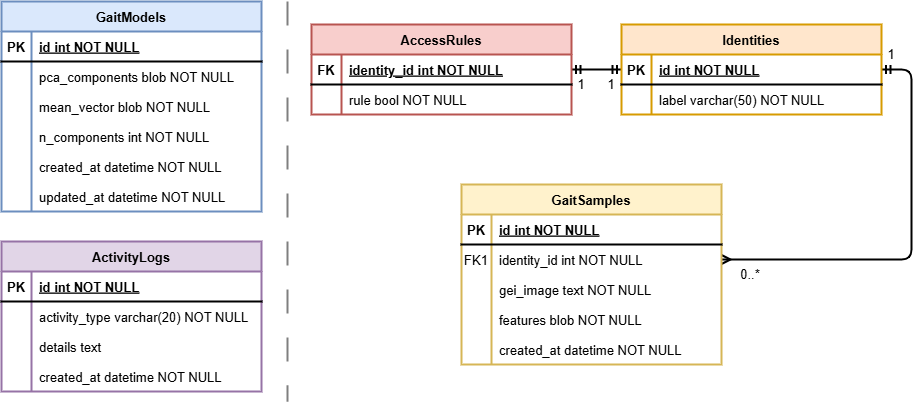

The diagram above was exported from draw.io. Its source (the exported page's mxGraphModel, read from the mxfile embedded in the PNG):
<mxGraphModel dx="2065" dy="828" grid="1" gridSize="10" guides="1" tooltips="1" connect="1" arrows="1" fold="1" page="1" pageScale="1" pageWidth="850" pageHeight="1100" math="0" shadow="0" extFonts="Permanent Marker^https://fonts.googleapis.com/css?family=Permanent+Marker">
  <root>
    <mxCell id="0" />
    <mxCell id="1" parent="0" />
    <mxCell id="C-vyLk0tnHw3VtMMgP7b-1" value="" style="edgeStyle=entityRelationEdgeStyle;endArrow=ERmany;startArrow=ERmandOne;endFill=0;startFill=0;strokeWidth=2;fontSize=13;" parent="1" source="C-vyLk0tnHw3VtMMgP7b-24" target="C-vyLk0tnHw3VtMMgP7b-6" edge="1">
      <mxGeometry width="100" height="100" relative="1" as="geometry">
        <mxPoint x="605" y="983" as="sourcePoint" />
        <mxPoint x="705" y="883" as="targetPoint" />
      </mxGeometry>
    </mxCell>
    <mxCell id="C-vyLk0tnHw3VtMMgP7b-12" value="" style="edgeStyle=entityRelationEdgeStyle;endArrow=ERmandOne;startArrow=ERmandOne;endFill=0;startFill=0;exitX=0;exitY=0.5;exitDx=0;exitDy=0;strokeWidth=2;entryX=1;entryY=0.5;entryDx=0;entryDy=0;fontSize=13;" parent="1" source="C-vyLk0tnHw3VtMMgP7b-24" target="C-vyLk0tnHw3VtMMgP7b-14" edge="1">
      <mxGeometry width="100" height="100" relative="1" as="geometry">
        <mxPoint x="430" y="213" as="sourcePoint" />
        <mxPoint x="340" y="488" as="targetPoint" />
      </mxGeometry>
    </mxCell>
    <mxCell id="C-vyLk0tnHw3VtMMgP7b-2" value="GaitSamples" style="shape=table;startSize=30;container=1;collapsible=1;childLayout=tableLayout;fixedRows=1;rowLines=0;fontStyle=1;align=center;resizeLast=1;fillColor=#fff2cc;strokeColor=#d6b656;strokeWidth=2;fontSize=13;" parent="1" vertex="1">
      <mxGeometry x="230" y="543" width="260" height="180" as="geometry" />
    </mxCell>
    <mxCell id="C-vyLk0tnHw3VtMMgP7b-3" value="" style="shape=partialRectangle;collapsible=0;dropTarget=0;pointerEvents=0;fillColor=none;points=[[0,0.5],[1,0.5]];portConstraint=eastwest;top=0;left=0;right=0;bottom=1;strokeWidth=2;fontSize=13;" parent="C-vyLk0tnHw3VtMMgP7b-2" vertex="1">
      <mxGeometry y="30" width="260" height="30" as="geometry" />
    </mxCell>
    <mxCell id="C-vyLk0tnHw3VtMMgP7b-4" value="PK" style="shape=partialRectangle;overflow=hidden;connectable=0;fillColor=none;top=0;left=0;bottom=0;right=0;fontStyle=1;strokeWidth=2;fontSize=13;" parent="C-vyLk0tnHw3VtMMgP7b-3" vertex="1">
      <mxGeometry width="30" height="30" as="geometry">
        <mxRectangle width="30" height="30" as="alternateBounds" />
      </mxGeometry>
    </mxCell>
    <mxCell id="C-vyLk0tnHw3VtMMgP7b-5" value="id int NOT NULL" style="shape=partialRectangle;overflow=hidden;connectable=0;fillColor=none;top=0;left=0;bottom=0;right=0;align=left;spacingLeft=6;fontStyle=5;strokeWidth=2;fontSize=13;" parent="C-vyLk0tnHw3VtMMgP7b-3" vertex="1">
      <mxGeometry x="30" width="230" height="30" as="geometry">
        <mxRectangle width="230" height="30" as="alternateBounds" />
      </mxGeometry>
    </mxCell>
    <mxCell id="C-vyLk0tnHw3VtMMgP7b-6" value="" style="shape=partialRectangle;collapsible=0;dropTarget=0;pointerEvents=0;fillColor=none;points=[[0,0.5],[1,0.5]];portConstraint=eastwest;top=0;left=0;right=0;bottom=0;strokeWidth=2;fontSize=13;" parent="C-vyLk0tnHw3VtMMgP7b-2" vertex="1">
      <mxGeometry y="60" width="260" height="30" as="geometry" />
    </mxCell>
    <mxCell id="C-vyLk0tnHw3VtMMgP7b-7" value="FK1" style="shape=partialRectangle;overflow=hidden;connectable=0;fillColor=none;top=0;left=0;bottom=0;right=0;strokeWidth=2;fontSize=13;" parent="C-vyLk0tnHw3VtMMgP7b-6" vertex="1">
      <mxGeometry width="30" height="30" as="geometry">
        <mxRectangle width="30" height="30" as="alternateBounds" />
      </mxGeometry>
    </mxCell>
    <mxCell id="C-vyLk0tnHw3VtMMgP7b-8" value="identity_id int NOT NULL" style="shape=partialRectangle;overflow=hidden;connectable=0;fillColor=none;top=0;left=0;bottom=0;right=0;align=left;spacingLeft=6;strokeWidth=2;fontSize=13;" parent="C-vyLk0tnHw3VtMMgP7b-6" vertex="1">
      <mxGeometry x="30" width="230" height="30" as="geometry">
        <mxRectangle width="230" height="30" as="alternateBounds" />
      </mxGeometry>
    </mxCell>
    <mxCell id="C-vyLk0tnHw3VtMMgP7b-9" value="" style="shape=partialRectangle;collapsible=0;dropTarget=0;pointerEvents=0;fillColor=none;points=[[0,0.5],[1,0.5]];portConstraint=eastwest;top=0;left=0;right=0;bottom=0;strokeWidth=2;fontSize=13;" parent="C-vyLk0tnHw3VtMMgP7b-2" vertex="1">
      <mxGeometry y="90" width="260" height="30" as="geometry" />
    </mxCell>
    <mxCell id="C-vyLk0tnHw3VtMMgP7b-10" value="" style="shape=partialRectangle;overflow=hidden;connectable=0;fillColor=none;top=0;left=0;bottom=0;right=0;strokeWidth=2;fontSize=13;" parent="C-vyLk0tnHw3VtMMgP7b-9" vertex="1">
      <mxGeometry width="30" height="30" as="geometry">
        <mxRectangle width="30" height="30" as="alternateBounds" />
      </mxGeometry>
    </mxCell>
    <mxCell id="C-vyLk0tnHw3VtMMgP7b-11" value="gei_image text NOT NULL" style="shape=partialRectangle;overflow=hidden;connectable=0;fillColor=none;top=0;left=0;bottom=0;right=0;align=left;spacingLeft=6;strokeWidth=2;fontSize=13;" parent="C-vyLk0tnHw3VtMMgP7b-9" vertex="1">
      <mxGeometry x="30" width="230" height="30" as="geometry">
        <mxRectangle width="230" height="30" as="alternateBounds" />
      </mxGeometry>
    </mxCell>
    <mxCell id="CFi6zIuAxNY2NADYWngU-43" value="" style="shape=partialRectangle;collapsible=0;dropTarget=0;pointerEvents=0;fillColor=none;points=[[0,0.5],[1,0.5]];portConstraint=eastwest;top=0;left=0;right=0;bottom=0;strokeWidth=2;fontSize=13;" vertex="1" parent="C-vyLk0tnHw3VtMMgP7b-2">
      <mxGeometry y="120" width="260" height="30" as="geometry" />
    </mxCell>
    <mxCell id="CFi6zIuAxNY2NADYWngU-44" value="" style="shape=partialRectangle;overflow=hidden;connectable=0;fillColor=none;top=0;left=0;bottom=0;right=0;strokeWidth=2;fontSize=13;" vertex="1" parent="CFi6zIuAxNY2NADYWngU-43">
      <mxGeometry width="30" height="30" as="geometry">
        <mxRectangle width="30" height="30" as="alternateBounds" />
      </mxGeometry>
    </mxCell>
    <mxCell id="CFi6zIuAxNY2NADYWngU-45" value="features blob NOT NULL" style="shape=partialRectangle;overflow=hidden;connectable=0;fillColor=none;top=0;left=0;bottom=0;right=0;align=left;spacingLeft=6;strokeWidth=2;fontSize=13;" vertex="1" parent="CFi6zIuAxNY2NADYWngU-43">
      <mxGeometry x="30" width="230" height="30" as="geometry">
        <mxRectangle width="230" height="30" as="alternateBounds" />
      </mxGeometry>
    </mxCell>
    <mxCell id="CFi6zIuAxNY2NADYWngU-46" value="" style="shape=partialRectangle;collapsible=0;dropTarget=0;pointerEvents=0;fillColor=none;points=[[0,0.5],[1,0.5]];portConstraint=eastwest;top=0;left=0;right=0;bottom=0;strokeWidth=2;fontSize=13;" vertex="1" parent="C-vyLk0tnHw3VtMMgP7b-2">
      <mxGeometry y="150" width="260" height="30" as="geometry" />
    </mxCell>
    <mxCell id="CFi6zIuAxNY2NADYWngU-47" value="" style="shape=partialRectangle;overflow=hidden;connectable=0;fillColor=none;top=0;left=0;bottom=0;right=0;strokeWidth=2;fontSize=13;" vertex="1" parent="CFi6zIuAxNY2NADYWngU-46">
      <mxGeometry width="30" height="30" as="geometry">
        <mxRectangle width="30" height="30" as="alternateBounds" />
      </mxGeometry>
    </mxCell>
    <mxCell id="CFi6zIuAxNY2NADYWngU-48" value="created_at datetime NOT NULL" style="shape=partialRectangle;overflow=hidden;connectable=0;fillColor=none;top=0;left=0;bottom=0;right=0;align=left;spacingLeft=6;strokeWidth=2;fontSize=13;" vertex="1" parent="CFi6zIuAxNY2NADYWngU-46">
      <mxGeometry x="30" width="230" height="30" as="geometry">
        <mxRectangle width="230" height="30" as="alternateBounds" />
      </mxGeometry>
    </mxCell>
    <mxCell id="C-vyLk0tnHw3VtMMgP7b-13" value="AccessRules" style="shape=table;startSize=30;container=1;collapsible=1;childLayout=tableLayout;fixedRows=1;rowLines=0;fontStyle=1;align=center;resizeLast=1;fillColor=#f8cecc;strokeColor=#b85450;strokeWidth=2;fontSize=13;" parent="1" vertex="1">
      <mxGeometry x="80" y="383" width="260" height="90" as="geometry" />
    </mxCell>
    <mxCell id="C-vyLk0tnHw3VtMMgP7b-14" value="" style="shape=partialRectangle;collapsible=0;dropTarget=0;pointerEvents=0;fillColor=none;points=[[0,0.5],[1,0.5]];portConstraint=eastwest;top=0;left=0;right=0;bottom=1;strokeWidth=2;fontSize=13;" parent="C-vyLk0tnHw3VtMMgP7b-13" vertex="1">
      <mxGeometry y="30" width="260" height="30" as="geometry" />
    </mxCell>
    <mxCell id="C-vyLk0tnHw3VtMMgP7b-15" value="FK" style="shape=partialRectangle;overflow=hidden;connectable=0;fillColor=none;top=0;left=0;bottom=0;right=0;fontStyle=1;strokeWidth=2;fontSize=13;" parent="C-vyLk0tnHw3VtMMgP7b-14" vertex="1">
      <mxGeometry width="30" height="30" as="geometry">
        <mxRectangle width="30" height="30" as="alternateBounds" />
      </mxGeometry>
    </mxCell>
    <mxCell id="C-vyLk0tnHw3VtMMgP7b-16" value="identity_id int NOT NULL" style="shape=partialRectangle;overflow=hidden;connectable=0;fillColor=none;top=0;left=0;bottom=0;right=0;align=left;spacingLeft=6;fontStyle=5;strokeWidth=2;fontSize=13;" parent="C-vyLk0tnHw3VtMMgP7b-14" vertex="1">
      <mxGeometry x="30" width="230" height="30" as="geometry">
        <mxRectangle width="230" height="30" as="alternateBounds" />
      </mxGeometry>
    </mxCell>
    <mxCell id="C-vyLk0tnHw3VtMMgP7b-20" value="" style="shape=partialRectangle;collapsible=0;dropTarget=0;pointerEvents=0;fillColor=none;points=[[0,0.5],[1,0.5]];portConstraint=eastwest;top=0;left=0;right=0;bottom=0;strokeWidth=2;fontSize=13;" parent="C-vyLk0tnHw3VtMMgP7b-13" vertex="1">
      <mxGeometry y="60" width="260" height="30" as="geometry" />
    </mxCell>
    <mxCell id="C-vyLk0tnHw3VtMMgP7b-21" value="" style="shape=partialRectangle;overflow=hidden;connectable=0;fillColor=none;top=0;left=0;bottom=0;right=0;strokeWidth=2;fontSize=13;" parent="C-vyLk0tnHw3VtMMgP7b-20" vertex="1">
      <mxGeometry width="30" height="30" as="geometry">
        <mxRectangle width="30" height="30" as="alternateBounds" />
      </mxGeometry>
    </mxCell>
    <mxCell id="C-vyLk0tnHw3VtMMgP7b-22" value="rule bool NOT NULL" style="shape=partialRectangle;overflow=hidden;connectable=0;fillColor=none;top=0;left=0;bottom=0;right=0;align=left;spacingLeft=6;strokeWidth=2;fontSize=13;" parent="C-vyLk0tnHw3VtMMgP7b-20" vertex="1">
      <mxGeometry x="30" width="230" height="30" as="geometry">
        <mxRectangle width="230" height="30" as="alternateBounds" />
      </mxGeometry>
    </mxCell>
    <mxCell id="C-vyLk0tnHw3VtMMgP7b-23" value="Identities" style="shape=table;startSize=30;container=1;collapsible=1;childLayout=tableLayout;fixedRows=1;rowLines=0;fontStyle=1;align=center;resizeLast=1;fillColor=#ffe6cc;strokeColor=#d79b00;strokeWidth=2;swimlaneLine=1;rounded=0;shadow=0;fontSize=13;" parent="1" vertex="1">
      <mxGeometry x="390" y="383" width="260" height="90" as="geometry">
        <mxRectangle x="400" y="360" width="90" height="30" as="alternateBounds" />
      </mxGeometry>
    </mxCell>
    <mxCell id="C-vyLk0tnHw3VtMMgP7b-24" value="" style="shape=partialRectangle;collapsible=0;dropTarget=0;pointerEvents=0;fillColor=none;points=[[0,0.5],[1,0.5]];portConstraint=eastwest;top=0;left=0;right=0;bottom=1;strokeWidth=2;fontSize=13;" parent="C-vyLk0tnHw3VtMMgP7b-23" vertex="1">
      <mxGeometry y="30" width="260" height="30" as="geometry" />
    </mxCell>
    <mxCell id="C-vyLk0tnHw3VtMMgP7b-25" value="PK" style="shape=partialRectangle;overflow=hidden;connectable=0;fillColor=none;top=0;left=0;bottom=0;right=0;fontStyle=1;strokeWidth=2;fontSize=13;" parent="C-vyLk0tnHw3VtMMgP7b-24" vertex="1">
      <mxGeometry width="30" height="30" as="geometry">
        <mxRectangle width="30" height="30" as="alternateBounds" />
      </mxGeometry>
    </mxCell>
    <mxCell id="C-vyLk0tnHw3VtMMgP7b-26" value="id int NOT NULL" style="shape=partialRectangle;overflow=hidden;connectable=0;fillColor=none;top=0;left=0;bottom=0;right=0;align=left;spacingLeft=6;fontStyle=5;strokeWidth=2;fontSize=13;" parent="C-vyLk0tnHw3VtMMgP7b-24" vertex="1">
      <mxGeometry x="30" width="230" height="30" as="geometry">
        <mxRectangle width="230" height="30" as="alternateBounds" />
      </mxGeometry>
    </mxCell>
    <mxCell id="C-vyLk0tnHw3VtMMgP7b-27" value="" style="shape=partialRectangle;collapsible=0;dropTarget=0;pointerEvents=0;fillColor=none;points=[[0,0.5],[1,0.5]];portConstraint=eastwest;top=0;left=0;right=0;bottom=0;strokeWidth=2;fontSize=13;" parent="C-vyLk0tnHw3VtMMgP7b-23" vertex="1">
      <mxGeometry y="60" width="260" height="30" as="geometry" />
    </mxCell>
    <mxCell id="C-vyLk0tnHw3VtMMgP7b-28" value="" style="shape=partialRectangle;overflow=hidden;connectable=0;fillColor=none;top=0;left=0;bottom=0;right=0;strokeWidth=2;fontSize=13;" parent="C-vyLk0tnHw3VtMMgP7b-27" vertex="1">
      <mxGeometry width="30" height="30" as="geometry">
        <mxRectangle width="30" height="30" as="alternateBounds" />
      </mxGeometry>
    </mxCell>
    <mxCell id="C-vyLk0tnHw3VtMMgP7b-29" value="label varchar(50) NOT NULL" style="shape=partialRectangle;overflow=hidden;connectable=0;fillColor=none;top=0;left=0;bottom=0;right=0;align=left;spacingLeft=6;strokeWidth=2;fontSize=13;" parent="C-vyLk0tnHw3VtMMgP7b-27" vertex="1">
      <mxGeometry x="30" width="230" height="30" as="geometry">
        <mxRectangle width="230" height="30" as="alternateBounds" />
      </mxGeometry>
    </mxCell>
    <mxCell id="CFi6zIuAxNY2NADYWngU-1" value="ActivityLogs" style="shape=table;startSize=30;container=1;collapsible=1;childLayout=tableLayout;fixedRows=1;rowLines=0;fontStyle=1;align=center;resizeLast=1;fillColor=#e1d5e7;strokeColor=#9673a6;strokeWidth=2;fontSize=13;" vertex="1" parent="1">
      <mxGeometry x="-230" y="600" width="260" height="150" as="geometry" />
    </mxCell>
    <mxCell id="CFi6zIuAxNY2NADYWngU-2" value="" style="shape=partialRectangle;collapsible=0;dropTarget=0;pointerEvents=0;fillColor=none;points=[[0,0.5],[1,0.5]];portConstraint=eastwest;top=0;left=0;right=0;bottom=1;strokeWidth=2;fontSize=13;" vertex="1" parent="CFi6zIuAxNY2NADYWngU-1">
      <mxGeometry y="30" width="260" height="30" as="geometry" />
    </mxCell>
    <mxCell id="CFi6zIuAxNY2NADYWngU-3" value="PK" style="shape=partialRectangle;overflow=hidden;connectable=0;fillColor=none;top=0;left=0;bottom=0;right=0;fontStyle=1;strokeWidth=2;fontSize=13;" vertex="1" parent="CFi6zIuAxNY2NADYWngU-2">
      <mxGeometry width="30" height="30" as="geometry">
        <mxRectangle width="30" height="30" as="alternateBounds" />
      </mxGeometry>
    </mxCell>
    <mxCell id="CFi6zIuAxNY2NADYWngU-4" value="id int NOT NULL" style="shape=partialRectangle;overflow=hidden;connectable=0;fillColor=none;top=0;left=0;bottom=0;right=0;align=left;spacingLeft=6;fontStyle=5;strokeWidth=2;fontSize=13;" vertex="1" parent="CFi6zIuAxNY2NADYWngU-2">
      <mxGeometry x="30" width="230" height="30" as="geometry">
        <mxRectangle width="230" height="30" as="alternateBounds" />
      </mxGeometry>
    </mxCell>
    <mxCell id="CFi6zIuAxNY2NADYWngU-5" value="" style="shape=partialRectangle;collapsible=0;dropTarget=0;pointerEvents=0;fillColor=none;points=[[0,0.5],[1,0.5]];portConstraint=eastwest;top=0;left=0;right=0;bottom=0;strokeWidth=2;fontSize=13;" vertex="1" parent="CFi6zIuAxNY2NADYWngU-1">
      <mxGeometry y="60" width="260" height="30" as="geometry" />
    </mxCell>
    <mxCell id="CFi6zIuAxNY2NADYWngU-6" value="" style="shape=partialRectangle;overflow=hidden;connectable=0;fillColor=none;top=0;left=0;bottom=0;right=0;strokeWidth=2;fontSize=13;" vertex="1" parent="CFi6zIuAxNY2NADYWngU-5">
      <mxGeometry width="30" height="30" as="geometry">
        <mxRectangle width="30" height="30" as="alternateBounds" />
      </mxGeometry>
    </mxCell>
    <mxCell id="CFi6zIuAxNY2NADYWngU-7" value="activity_type varchar(20) NOT NULL" style="shape=partialRectangle;overflow=hidden;connectable=0;fillColor=none;top=0;left=0;bottom=0;right=0;align=left;spacingLeft=6;strokeWidth=2;fontSize=13;" vertex="1" parent="CFi6zIuAxNY2NADYWngU-5">
      <mxGeometry x="30" width="230" height="30" as="geometry">
        <mxRectangle width="230" height="30" as="alternateBounds" />
      </mxGeometry>
    </mxCell>
    <mxCell id="CFi6zIuAxNY2NADYWngU-8" value="" style="shape=partialRectangle;collapsible=0;dropTarget=0;pointerEvents=0;fillColor=none;points=[[0,0.5],[1,0.5]];portConstraint=eastwest;top=0;left=0;right=0;bottom=0;strokeWidth=2;fontSize=13;" vertex="1" parent="CFi6zIuAxNY2NADYWngU-1">
      <mxGeometry y="90" width="260" height="30" as="geometry" />
    </mxCell>
    <mxCell id="CFi6zIuAxNY2NADYWngU-9" value="" style="shape=partialRectangle;overflow=hidden;connectable=0;fillColor=none;top=0;left=0;bottom=0;right=0;strokeWidth=2;fontSize=13;" vertex="1" parent="CFi6zIuAxNY2NADYWngU-8">
      <mxGeometry width="30" height="30" as="geometry">
        <mxRectangle width="30" height="30" as="alternateBounds" />
      </mxGeometry>
    </mxCell>
    <mxCell id="CFi6zIuAxNY2NADYWngU-10" value="details text" style="shape=partialRectangle;overflow=hidden;connectable=0;fillColor=none;top=0;left=0;bottom=0;right=0;align=left;spacingLeft=6;strokeWidth=2;fontSize=13;" vertex="1" parent="CFi6zIuAxNY2NADYWngU-8">
      <mxGeometry x="30" width="230" height="30" as="geometry">
        <mxRectangle width="230" height="30" as="alternateBounds" />
      </mxGeometry>
    </mxCell>
    <mxCell id="CFi6zIuAxNY2NADYWngU-31" value="" style="shape=partialRectangle;collapsible=0;dropTarget=0;pointerEvents=0;fillColor=none;points=[[0,0.5],[1,0.5]];portConstraint=eastwest;top=0;left=0;right=0;bottom=0;strokeWidth=2;fontSize=13;" vertex="1" parent="CFi6zIuAxNY2NADYWngU-1">
      <mxGeometry y="120" width="260" height="30" as="geometry" />
    </mxCell>
    <mxCell id="CFi6zIuAxNY2NADYWngU-32" value="" style="shape=partialRectangle;overflow=hidden;connectable=0;fillColor=none;top=0;left=0;bottom=0;right=0;strokeWidth=2;fontSize=13;" vertex="1" parent="CFi6zIuAxNY2NADYWngU-31">
      <mxGeometry width="30" height="30" as="geometry">
        <mxRectangle width="30" height="30" as="alternateBounds" />
      </mxGeometry>
    </mxCell>
    <mxCell id="CFi6zIuAxNY2NADYWngU-33" value="created_at datetime NOT NULL" style="shape=partialRectangle;overflow=hidden;connectable=0;fillColor=none;top=0;left=0;bottom=0;right=0;align=left;spacingLeft=6;strokeWidth=2;fontSize=13;" vertex="1" parent="CFi6zIuAxNY2NADYWngU-31">
      <mxGeometry x="30" width="230" height="30" as="geometry">
        <mxRectangle width="230" height="30" as="alternateBounds" />
      </mxGeometry>
    </mxCell>
    <mxCell id="CFi6zIuAxNY2NADYWngU-11" value="GaitModels" style="shape=table;startSize=30;container=1;collapsible=1;childLayout=tableLayout;fixedRows=1;rowLines=0;fontStyle=1;align=center;resizeLast=1;fillColor=#dae8fc;strokeColor=#6c8ebf;strokeWidth=2;fontSize=13;" vertex="1" parent="1">
      <mxGeometry x="-230" y="360" width="260" height="210" as="geometry" />
    </mxCell>
    <mxCell id="CFi6zIuAxNY2NADYWngU-12" value="" style="shape=partialRectangle;collapsible=0;dropTarget=0;pointerEvents=0;fillColor=none;points=[[0,0.5],[1,0.5]];portConstraint=eastwest;top=0;left=0;right=0;bottom=1;strokeWidth=2;fontSize=13;" vertex="1" parent="CFi6zIuAxNY2NADYWngU-11">
      <mxGeometry y="30" width="260" height="30" as="geometry" />
    </mxCell>
    <mxCell id="CFi6zIuAxNY2NADYWngU-13" value="PK" style="shape=partialRectangle;overflow=hidden;connectable=0;fillColor=none;top=0;left=0;bottom=0;right=0;fontStyle=1;strokeWidth=2;fontSize=13;" vertex="1" parent="CFi6zIuAxNY2NADYWngU-12">
      <mxGeometry width="30" height="30" as="geometry">
        <mxRectangle width="30" height="30" as="alternateBounds" />
      </mxGeometry>
    </mxCell>
    <mxCell id="CFi6zIuAxNY2NADYWngU-14" value="id int NOT NULL" style="shape=partialRectangle;overflow=hidden;connectable=0;fillColor=none;top=0;left=0;bottom=0;right=0;align=left;spacingLeft=6;fontStyle=5;strokeWidth=2;fontSize=13;" vertex="1" parent="CFi6zIuAxNY2NADYWngU-12">
      <mxGeometry x="30" width="230" height="30" as="geometry">
        <mxRectangle width="230" height="30" as="alternateBounds" />
      </mxGeometry>
    </mxCell>
    <mxCell id="CFi6zIuAxNY2NADYWngU-15" value="" style="shape=partialRectangle;collapsible=0;dropTarget=0;pointerEvents=0;fillColor=none;points=[[0,0.5],[1,0.5]];portConstraint=eastwest;top=0;left=0;right=0;bottom=0;strokeWidth=2;fontSize=13;" vertex="1" parent="CFi6zIuAxNY2NADYWngU-11">
      <mxGeometry y="60" width="260" height="30" as="geometry" />
    </mxCell>
    <mxCell id="CFi6zIuAxNY2NADYWngU-16" value="" style="shape=partialRectangle;overflow=hidden;connectable=0;fillColor=none;top=0;left=0;bottom=0;right=0;strokeWidth=2;fontSize=13;" vertex="1" parent="CFi6zIuAxNY2NADYWngU-15">
      <mxGeometry width="30" height="30" as="geometry">
        <mxRectangle width="30" height="30" as="alternateBounds" />
      </mxGeometry>
    </mxCell>
    <mxCell id="CFi6zIuAxNY2NADYWngU-17" value="pca_components blob NOT NULL" style="shape=partialRectangle;overflow=hidden;connectable=0;fillColor=none;top=0;left=0;bottom=0;right=0;align=left;spacingLeft=6;strokeWidth=2;fontSize=13;" vertex="1" parent="CFi6zIuAxNY2NADYWngU-15">
      <mxGeometry x="30" width="230" height="30" as="geometry">
        <mxRectangle width="230" height="30" as="alternateBounds" />
      </mxGeometry>
    </mxCell>
    <mxCell id="CFi6zIuAxNY2NADYWngU-18" value="" style="shape=partialRectangle;collapsible=0;dropTarget=0;pointerEvents=0;fillColor=none;points=[[0,0.5],[1,0.5]];portConstraint=eastwest;top=0;left=0;right=0;bottom=0;strokeWidth=2;fontSize=13;" vertex="1" parent="CFi6zIuAxNY2NADYWngU-11">
      <mxGeometry y="90" width="260" height="30" as="geometry" />
    </mxCell>
    <mxCell id="CFi6zIuAxNY2NADYWngU-19" value="" style="shape=partialRectangle;overflow=hidden;connectable=0;fillColor=none;top=0;left=0;bottom=0;right=0;strokeWidth=2;fontSize=13;" vertex="1" parent="CFi6zIuAxNY2NADYWngU-18">
      <mxGeometry width="30" height="30" as="geometry">
        <mxRectangle width="30" height="30" as="alternateBounds" />
      </mxGeometry>
    </mxCell>
    <mxCell id="CFi6zIuAxNY2NADYWngU-20" value="mean_vector blob NOT NULL" style="shape=partialRectangle;overflow=hidden;connectable=0;fillColor=none;top=0;left=0;bottom=0;right=0;align=left;spacingLeft=6;strokeWidth=2;fontSize=13;" vertex="1" parent="CFi6zIuAxNY2NADYWngU-18">
      <mxGeometry x="30" width="230" height="30" as="geometry">
        <mxRectangle width="230" height="30" as="alternateBounds" />
      </mxGeometry>
    </mxCell>
    <mxCell id="CFi6zIuAxNY2NADYWngU-34" value="" style="shape=partialRectangle;collapsible=0;dropTarget=0;pointerEvents=0;fillColor=none;points=[[0,0.5],[1,0.5]];portConstraint=eastwest;top=0;left=0;right=0;bottom=0;strokeWidth=2;fontSize=13;" vertex="1" parent="CFi6zIuAxNY2NADYWngU-11">
      <mxGeometry y="120" width="260" height="30" as="geometry" />
    </mxCell>
    <mxCell id="CFi6zIuAxNY2NADYWngU-35" value="" style="shape=partialRectangle;overflow=hidden;connectable=0;fillColor=none;top=0;left=0;bottom=0;right=0;strokeWidth=2;fontSize=13;" vertex="1" parent="CFi6zIuAxNY2NADYWngU-34">
      <mxGeometry width="30" height="30" as="geometry">
        <mxRectangle width="30" height="30" as="alternateBounds" />
      </mxGeometry>
    </mxCell>
    <mxCell id="CFi6zIuAxNY2NADYWngU-36" value="n_components int NOT NULL" style="shape=partialRectangle;overflow=hidden;connectable=0;fillColor=none;top=0;left=0;bottom=0;right=0;align=left;spacingLeft=6;strokeWidth=2;fontSize=13;" vertex="1" parent="CFi6zIuAxNY2NADYWngU-34">
      <mxGeometry x="30" width="230" height="30" as="geometry">
        <mxRectangle width="230" height="30" as="alternateBounds" />
      </mxGeometry>
    </mxCell>
    <mxCell id="CFi6zIuAxNY2NADYWngU-37" value="" style="shape=partialRectangle;collapsible=0;dropTarget=0;pointerEvents=0;fillColor=none;points=[[0,0.5],[1,0.5]];portConstraint=eastwest;top=0;left=0;right=0;bottom=0;strokeWidth=2;fontSize=13;" vertex="1" parent="CFi6zIuAxNY2NADYWngU-11">
      <mxGeometry y="150" width="260" height="30" as="geometry" />
    </mxCell>
    <mxCell id="CFi6zIuAxNY2NADYWngU-38" value="" style="shape=partialRectangle;overflow=hidden;connectable=0;fillColor=none;top=0;left=0;bottom=0;right=0;strokeWidth=2;fontSize=13;" vertex="1" parent="CFi6zIuAxNY2NADYWngU-37">
      <mxGeometry width="30" height="30" as="geometry">
        <mxRectangle width="30" height="30" as="alternateBounds" />
      </mxGeometry>
    </mxCell>
    <mxCell id="CFi6zIuAxNY2NADYWngU-39" value="created_at datetime NOT NULL" style="shape=partialRectangle;overflow=hidden;connectable=0;fillColor=none;top=0;left=0;bottom=0;right=0;align=left;spacingLeft=6;strokeWidth=2;fontSize=13;" vertex="1" parent="CFi6zIuAxNY2NADYWngU-37">
      <mxGeometry x="30" width="230" height="30" as="geometry">
        <mxRectangle width="230" height="30" as="alternateBounds" />
      </mxGeometry>
    </mxCell>
    <mxCell id="CFi6zIuAxNY2NADYWngU-40" value="" style="shape=partialRectangle;collapsible=0;dropTarget=0;pointerEvents=0;fillColor=none;points=[[0,0.5],[1,0.5]];portConstraint=eastwest;top=0;left=0;right=0;bottom=0;strokeWidth=2;fontSize=13;" vertex="1" parent="CFi6zIuAxNY2NADYWngU-11">
      <mxGeometry y="180" width="260" height="30" as="geometry" />
    </mxCell>
    <mxCell id="CFi6zIuAxNY2NADYWngU-41" value="" style="shape=partialRectangle;overflow=hidden;connectable=0;fillColor=none;top=0;left=0;bottom=0;right=0;strokeWidth=2;fontSize=13;" vertex="1" parent="CFi6zIuAxNY2NADYWngU-40">
      <mxGeometry width="30" height="30" as="geometry">
        <mxRectangle width="30" height="30" as="alternateBounds" />
      </mxGeometry>
    </mxCell>
    <mxCell id="CFi6zIuAxNY2NADYWngU-42" value="updated_at datetime NOT NULL" style="shape=partialRectangle;overflow=hidden;connectable=0;fillColor=none;top=0;left=0;bottom=0;right=0;align=left;spacingLeft=6;strokeWidth=2;fontSize=13;" vertex="1" parent="CFi6zIuAxNY2NADYWngU-40">
      <mxGeometry x="30" width="230" height="30" as="geometry">
        <mxRectangle width="230" height="30" as="alternateBounds" />
      </mxGeometry>
    </mxCell>
    <mxCell id="CFi6zIuAxNY2NADYWngU-50" value="1" style="text;html=1;align=center;verticalAlign=middle;whiteSpace=wrap;rounded=0;fontSize=13;" vertex="1" parent="1">
      <mxGeometry x="340" y="433" width="20" height="20" as="geometry" />
    </mxCell>
    <mxCell id="CFi6zIuAxNY2NADYWngU-51" value="1" style="text;html=1;align=center;verticalAlign=middle;whiteSpace=wrap;rounded=0;fontSize=13;" vertex="1" parent="1">
      <mxGeometry x="370" y="433" width="20" height="20" as="geometry" />
    </mxCell>
    <mxCell id="CFi6zIuAxNY2NADYWngU-52" value="1" style="text;html=1;align=center;verticalAlign=middle;whiteSpace=wrap;rounded=0;fontSize=13;" vertex="1" parent="1">
      <mxGeometry x="650" y="403" width="20" height="20" as="geometry" />
    </mxCell>
    <mxCell id="CFi6zIuAxNY2NADYWngU-53" value="0..*" style="text;html=1;align=center;verticalAlign=middle;whiteSpace=wrap;rounded=0;fontSize=13;" vertex="1" parent="1">
      <mxGeometry x="509" y="623" width="20" height="20" as="geometry" />
    </mxCell>
    <mxCell id="CFi6zIuAxNY2NADYWngU-55" value="" style="endArrow=none;dashed=1;html=1;dashPattern=12 12;strokeWidth=2;rounded=0;opacity=50;fontSize=13;" edge="1" parent="1">
      <mxGeometry width="50" height="50" relative="1" as="geometry">
        <mxPoint x="56" y="360" as="sourcePoint" />
        <mxPoint x="56" y="760" as="targetPoint" />
      </mxGeometry>
    </mxCell>
  </root>
</mxGraphModel>